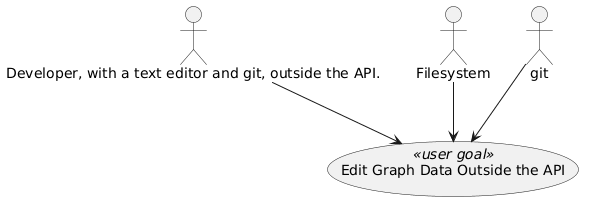

The diagram above was rendered by PlantUML. Its source (embedded in the PNG):
@startuml
actor "Developer, with a text editor and git, outside the API." as actor1
actor Filesystem
actor git
usecase "Edit Graph Data Outside the API" as uc <<user goal>>

actor1 --> uc
Filesystem --> uc
git --> uc
@enduml